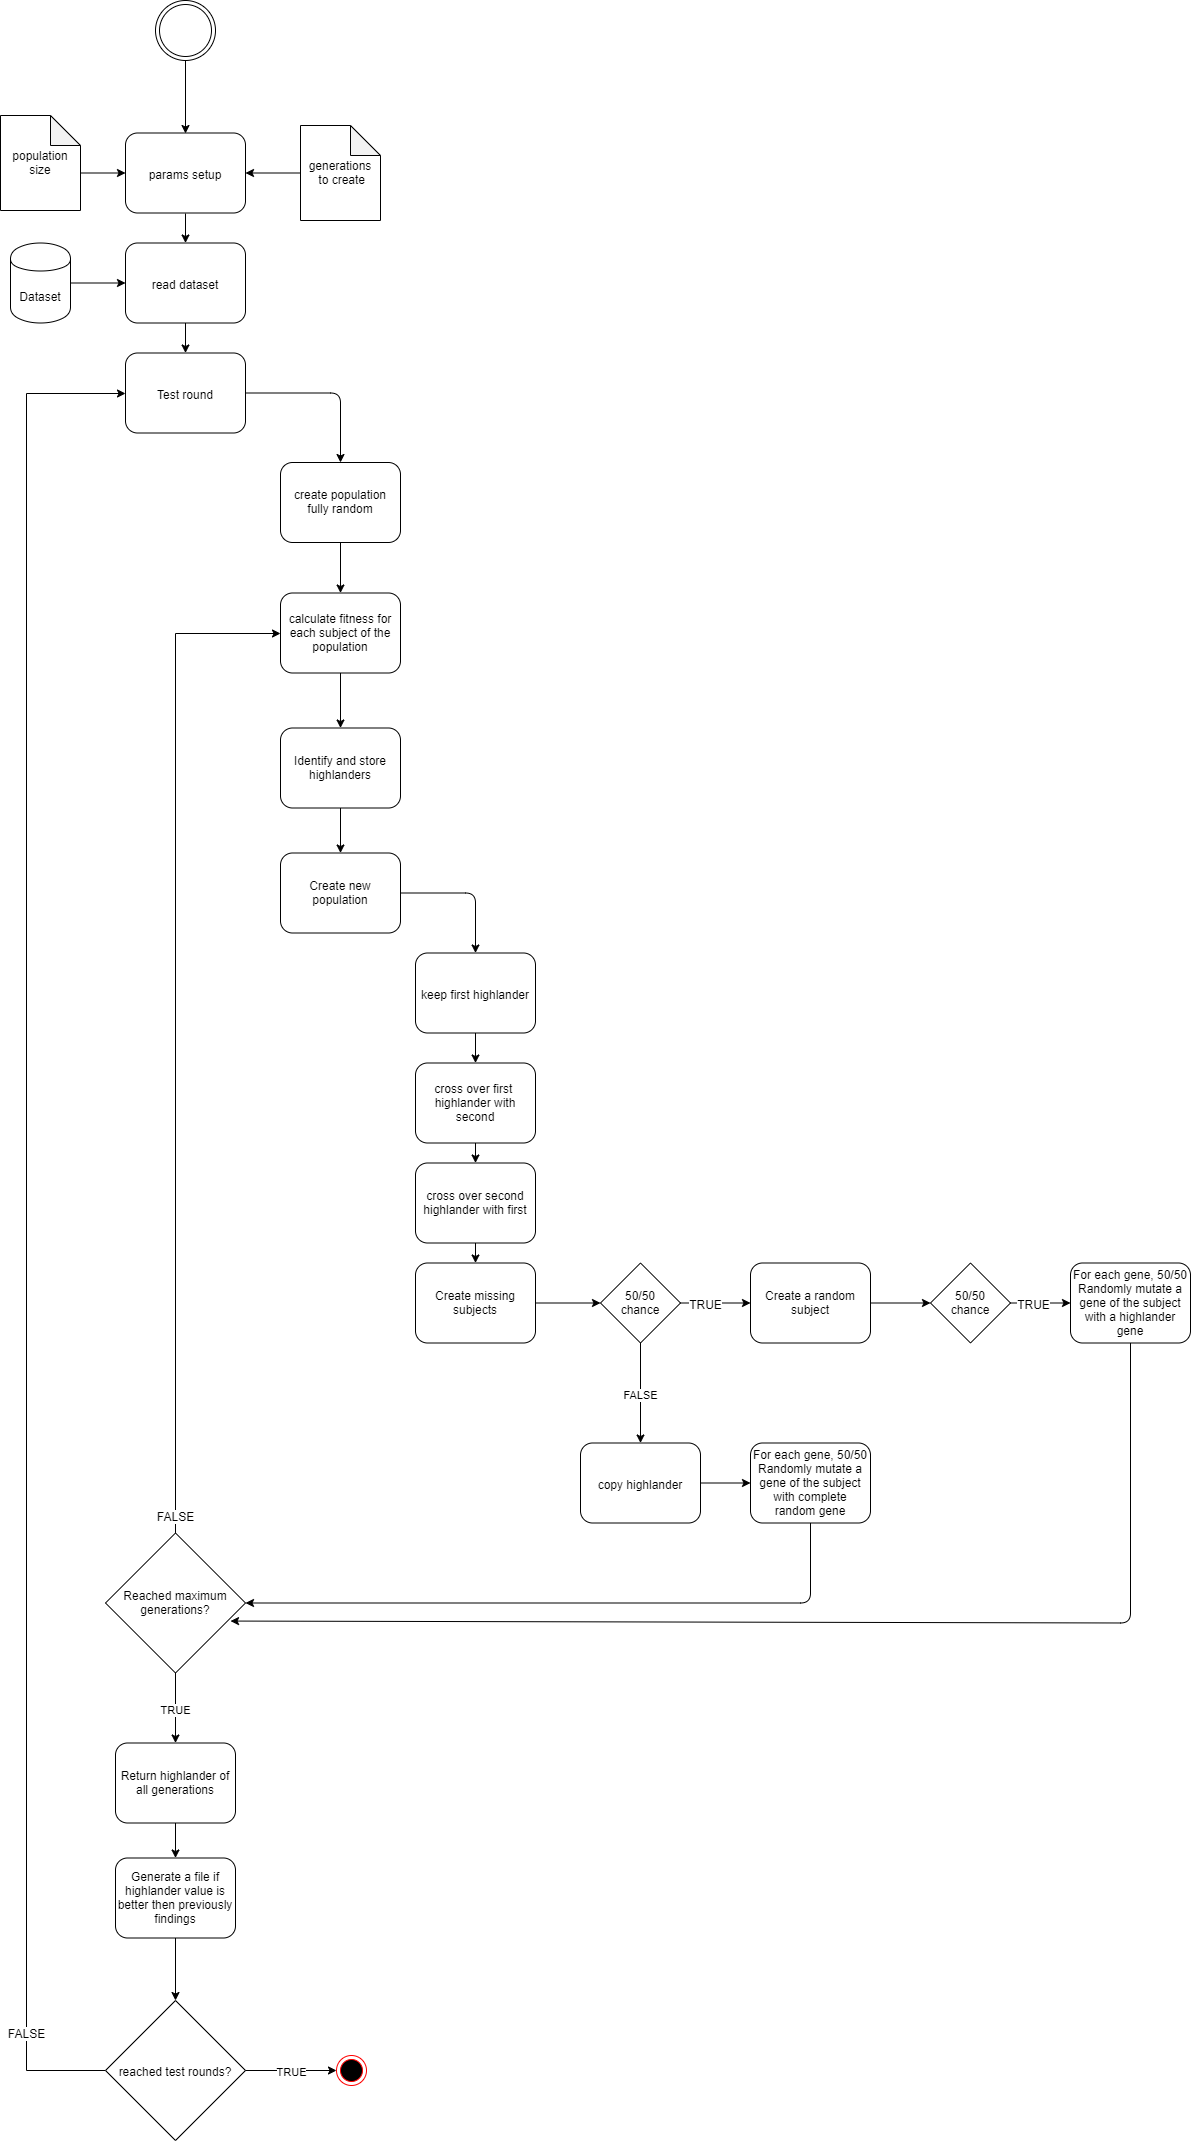

The diagram above was exported from draw.io. Its source (the exported page's mxGraphModel, read from the mxfile embedded in the PNG):
<mxGraphModel dx="686" dy="738" grid="1" gridSize="10" guides="1" tooltips="1" connect="1" arrows="1" fold="1" page="1" pageScale="1" pageWidth="850" pageHeight="1100" background="#ffffff" math="0" shadow="0">
  <root>
    <mxCell id="0" />
    <mxCell id="1" parent="0" />
    <mxCell id="2" value="params setup" style="shape=ext;rounded=1;html=1;whiteSpace=wrap;" vertex="1" parent="1">
      <mxGeometry x="209" y="192.5" width="120" height="80" as="geometry" />
    </mxCell>
    <mxCell id="3" value="read dataset" style="shape=ext;rounded=1;html=1;whiteSpace=wrap;" vertex="1" parent="1">
      <mxGeometry x="209" y="302.5" width="120" height="80" as="geometry" />
    </mxCell>
    <mxCell id="4" value="Create missing subjects" style="html=1;whiteSpace=wrap;rounded=1;" vertex="1" parent="1">
      <mxGeometry x="499" y="1322.5" width="120" height="80" as="geometry" />
    </mxCell>
    <mxCell id="5" style="edgeStyle=orthogonalEdgeStyle;rounded=0;html=1;jettySize=auto;orthogonalLoop=1;entryX=0.5;entryY=0;entryDx=0;entryDy=0;" edge="1" target="2" parent="1">
      <mxGeometry relative="1" as="geometry">
        <mxPoint x="269" y="112.5" as="sourcePoint" />
      </mxGeometry>
    </mxCell>
    <mxCell id="6" style="edgeStyle=orthogonalEdgeStyle;rounded=0;html=1;jettySize=auto;orthogonalLoop=1;exitX=0.5;exitY=1;exitDx=0;exitDy=0;" edge="1" source="2" target="3" parent="1">
      <mxGeometry relative="1" as="geometry" />
    </mxCell>
    <mxCell id="7" value="population size" style="shape=note;whiteSpace=wrap;html=1;backgroundOutline=1;darkOpacity=0.05;" vertex="1" parent="1">
      <mxGeometry x="84" y="175" width="80" height="95" as="geometry" />
    </mxCell>
    <mxCell id="8" value="" style="endArrow=classic;html=1;entryX=0;entryY=0.5;entryDx=0;entryDy=0;" edge="1" target="2" parent="1">
      <mxGeometry width="50" height="50" relative="1" as="geometry">
        <mxPoint x="164" y="232.5" as="sourcePoint" />
        <mxPoint x="194" y="302.5" as="targetPoint" />
      </mxGeometry>
    </mxCell>
    <mxCell id="9" value="generations&lt;br&gt;&amp;nbsp;to create" style="shape=note;whiteSpace=wrap;html=1;backgroundOutline=1;darkOpacity=0.05;" vertex="1" parent="1">
      <mxGeometry x="384" y="185" width="80" height="95" as="geometry" />
    </mxCell>
    <mxCell id="10" value="" style="endArrow=classic;html=1;exitX=0;exitY=0.5;exitDx=0;exitDy=0;exitPerimeter=0;entryX=1;entryY=0.5;entryDx=0;entryDy=0;" edge="1" source="9" target="2" parent="1">
      <mxGeometry width="50" height="50" relative="1" as="geometry">
        <mxPoint x="259" y="362.5" as="sourcePoint" />
        <mxPoint x="289" y="272.5" as="targetPoint" />
      </mxGeometry>
    </mxCell>
    <mxCell id="11" value="Dataset" style="shape=cylinder;whiteSpace=wrap;html=1;boundedLbl=1;backgroundOutline=1;" vertex="1" parent="1">
      <mxGeometry x="94" y="302.5" width="60" height="80" as="geometry" />
    </mxCell>
    <mxCell id="12" value="Test round" style="html=1;whiteSpace=wrap;rounded=1;" vertex="1" parent="1">
      <mxGeometry x="209" y="412.5" width="120" height="80" as="geometry" />
    </mxCell>
    <mxCell id="13" value="" style="endArrow=classic;html=1;exitX=0.5;exitY=1;exitDx=0;exitDy=0;entryX=0.5;entryY=0;entryDx=0;entryDy=0;" edge="1" source="3" target="12" parent="1">
      <mxGeometry width="50" height="50" relative="1" as="geometry">
        <mxPoint x="514" y="342.5" as="sourcePoint" />
        <mxPoint x="564" y="292.5" as="targetPoint" />
      </mxGeometry>
    </mxCell>
    <mxCell id="14" value="create population fully random" style="html=1;whiteSpace=wrap;rounded=1;" vertex="1" parent="1">
      <mxGeometry x="364" y="522" width="120" height="80" as="geometry" />
    </mxCell>
    <mxCell id="15" value="calculate fitness for each subject of the population" style="html=1;whiteSpace=wrap;rounded=1;" vertex="1" parent="1">
      <mxGeometry x="364" y="652.5" width="120" height="80" as="geometry" />
    </mxCell>
    <mxCell id="16" value="Identify and store highlanders" style="html=1;whiteSpace=wrap;rounded=1;" vertex="1" parent="1">
      <mxGeometry x="364" y="787.5" width="120" height="80" as="geometry" />
    </mxCell>
    <mxCell id="17" value="Create new population" style="html=1;whiteSpace=wrap;rounded=1;" vertex="1" parent="1">
      <mxGeometry x="364" y="912.5" width="120" height="80" as="geometry" />
    </mxCell>
    <mxCell id="18" value="keep first highlander" style="html=1;whiteSpace=wrap;rounded=1;" vertex="1" parent="1">
      <mxGeometry x="499" y="1012.5" width="120" height="80" as="geometry" />
    </mxCell>
    <mxCell id="19" value="cross over first&amp;nbsp;&lt;br&gt;highlander with second" style="html=1;whiteSpace=wrap;rounded=1;" vertex="1" parent="1">
      <mxGeometry x="499" y="1122.5" width="120" height="80" as="geometry" />
    </mxCell>
    <mxCell id="20" value="cross over second&lt;br&gt;highlander with first" style="html=1;whiteSpace=wrap;rounded=1;" vertex="1" parent="1">
      <mxGeometry x="499" y="1222.5" width="120" height="80" as="geometry" />
    </mxCell>
    <mxCell id="21" value="50/50&lt;br&gt;chance" style="rhombus;whiteSpace=wrap;html=1;" vertex="1" parent="1">
      <mxGeometry x="684" y="1322.5" width="80" height="80" as="geometry" />
    </mxCell>
    <mxCell id="22" value="Create a random subject" style="html=1;whiteSpace=wrap;rounded=1;" vertex="1" parent="1">
      <mxGeometry x="834" y="1322.5" width="120" height="80" as="geometry" />
    </mxCell>
    <mxCell id="23" value="" style="endArrow=classic;html=1;exitX=1;exitY=0.5;exitDx=0;exitDy=0;entryX=0;entryY=0.5;entryDx=0;entryDy=0;" edge="1" source="21" target="22" parent="1">
      <mxGeometry width="50" height="50" relative="1" as="geometry">
        <mxPoint x="714" y="1507.5" as="sourcePoint" />
        <mxPoint x="764" y="1457.5" as="targetPoint" />
      </mxGeometry>
    </mxCell>
    <mxCell id="24" value="TRUE" style="text;html=1;resizable=0;points=[];align=center;verticalAlign=middle;labelBackgroundColor=#ffffff;" vertex="1" connectable="0" parent="23">
      <mxGeometry x="-0.5286" y="-2" relative="1" as="geometry">
        <mxPoint x="8.5" y="-2" as="offset" />
      </mxGeometry>
    </mxCell>
    <mxCell id="25" value="copy highlander" style="html=1;whiteSpace=wrap;rounded=1;" vertex="1" parent="1">
      <mxGeometry x="664" y="1502.5" width="120" height="80" as="geometry" />
    </mxCell>
    <mxCell id="26" value="FALSE" style="endArrow=classic;html=1;exitX=0.5;exitY=1;exitDx=0;exitDy=0;entryX=0.5;entryY=0;entryDx=0;entryDy=0;" edge="1" source="21" target="25" parent="1">
      <mxGeometry width="50" height="50" relative="1" as="geometry">
        <mxPoint x="724" y="1457.5" as="sourcePoint" />
        <mxPoint x="614" y="1482.5" as="targetPoint" />
        <Array as="points" />
      </mxGeometry>
    </mxCell>
    <mxCell id="27" value="50/50&lt;br&gt;chance" style="rhombus;whiteSpace=wrap;html=1;" vertex="1" parent="1">
      <mxGeometry x="1014" y="1322.5" width="80" height="80" as="geometry" />
    </mxCell>
    <mxCell id="28" value="" style="endArrow=classic;html=1;exitX=1;exitY=0.5;exitDx=0;exitDy=0;entryX=0;entryY=0.5;entryDx=0;entryDy=0;" edge="1" source="27" target="31" parent="1">
      <mxGeometry width="50" height="50" relative="1" as="geometry">
        <mxPoint x="1004" y="1477.5" as="sourcePoint" />
        <mxPoint x="1154" y="1362.5" as="targetPoint" />
      </mxGeometry>
    </mxCell>
    <mxCell id="29" value="TRUE" style="text;html=1;resizable=0;points=[];align=center;verticalAlign=middle;labelBackgroundColor=#ffffff;" vertex="1" connectable="0" parent="28">
      <mxGeometry x="-0.5286" y="-2" relative="1" as="geometry">
        <mxPoint x="8.5" y="-2" as="offset" />
      </mxGeometry>
    </mxCell>
    <mxCell id="30" value="" style="endArrow=classic;html=1;exitX=1;exitY=0.5;exitDx=0;exitDy=0;entryX=0;entryY=0.5;entryDx=0;entryDy=0;" edge="1" source="22" target="27" parent="1">
      <mxGeometry width="50" height="50" relative="1" as="geometry">
        <mxPoint x="954" y="1387.5" as="sourcePoint" />
        <mxPoint x="1004" y="1337.5" as="targetPoint" />
      </mxGeometry>
    </mxCell>
    <mxCell id="31" value="For each gene, 50/50 Randomly mutate a gene of the subject with a highlander gene" style="html=1;whiteSpace=wrap;rounded=1;" vertex="1" parent="1">
      <mxGeometry x="1154" y="1322.5" width="120" height="80" as="geometry" />
    </mxCell>
    <mxCell id="32" value="For each gene, 50/50 Randomly mutate a gene of the subject with complete random gene" style="html=1;whiteSpace=wrap;rounded=1;" vertex="1" parent="1">
      <mxGeometry x="834" y="1502.5" width="120" height="80" as="geometry" />
    </mxCell>
    <mxCell id="33" value="" style="endArrow=classic;html=1;exitX=1;exitY=0.5;exitDx=0;exitDy=0;entryX=0.5;entryY=0;entryDx=0;entryDy=0;" edge="1" source="12" target="14" parent="1">
      <mxGeometry width="50" height="50" relative="1" as="geometry">
        <mxPoint x="358.5" y="812.5" as="sourcePoint" />
        <mxPoint x="408.5" y="762.5" as="targetPoint" />
        <Array as="points">
          <mxPoint x="424" y="452.5" />
        </Array>
      </mxGeometry>
    </mxCell>
    <mxCell id="34" value="" style="endArrow=classic;html=1;exitX=0.5;exitY=1;exitDx=0;exitDy=0;entryX=0.5;entryY=0;entryDx=0;entryDy=0;" edge="1" source="14" target="15" parent="1">
      <mxGeometry width="50" height="50" relative="1" as="geometry">
        <mxPoint x="518.5" y="942.5" as="sourcePoint" />
        <mxPoint x="568.5" y="892.5" as="targetPoint" />
      </mxGeometry>
    </mxCell>
    <mxCell id="35" value="" style="endArrow=classic;html=1;exitX=0.5;exitY=1;exitDx=0;exitDy=0;entryX=0.5;entryY=0;entryDx=0;entryDy=0;" edge="1" source="15" target="16" parent="1">
      <mxGeometry width="50" height="50" relative="1" as="geometry">
        <mxPoint x="748.5" y="952.5" as="sourcePoint" />
        <mxPoint x="798.5" y="902.5" as="targetPoint" />
      </mxGeometry>
    </mxCell>
    <mxCell id="36" value="" style="endArrow=classic;html=1;exitX=0.5;exitY=1;exitDx=0;exitDy=0;" edge="1" source="16" target="17" parent="1">
      <mxGeometry width="50" height="50" relative="1" as="geometry">
        <mxPoint x="858.5" y="942.5" as="sourcePoint" />
        <mxPoint x="908.5" y="892.5" as="targetPoint" />
        <Array as="points" />
      </mxGeometry>
    </mxCell>
    <mxCell id="37" value="" style="endArrow=classic;html=1;exitX=1;exitY=0.5;exitDx=0;exitDy=0;entryX=0.5;entryY=0;entryDx=0;entryDy=0;" edge="1" source="17" target="18" parent="1">
      <mxGeometry width="50" height="50" relative="1" as="geometry">
        <mxPoint x="599" y="1022.5" as="sourcePoint" />
        <mxPoint x="649" y="972.5" as="targetPoint" />
        <Array as="points">
          <mxPoint x="559" y="952.5" />
        </Array>
      </mxGeometry>
    </mxCell>
    <mxCell id="38" value="" style="endArrow=classic;html=1;exitX=0.5;exitY=1;exitDx=0;exitDy=0;" edge="1" source="18" target="19" parent="1">
      <mxGeometry width="50" height="50" relative="1" as="geometry">
        <mxPoint x="759" y="1052.5" as="sourcePoint" />
        <mxPoint x="809" y="1002.5" as="targetPoint" />
      </mxGeometry>
    </mxCell>
    <mxCell id="39" value="" style="endArrow=classic;html=1;exitX=0.5;exitY=1;exitDx=0;exitDy=0;entryX=0.5;entryY=0;entryDx=0;entryDy=0;" edge="1" source="19" target="20" parent="1">
      <mxGeometry width="50" height="50" relative="1" as="geometry">
        <mxPoint x="989" y="1102.5" as="sourcePoint" />
        <mxPoint x="1039" y="1052.5" as="targetPoint" />
      </mxGeometry>
    </mxCell>
    <mxCell id="40" value="" style="endArrow=classic;html=1;exitX=0.5;exitY=1;exitDx=0;exitDy=0;" edge="1" source="20" target="4" parent="1">
      <mxGeometry width="50" height="50" relative="1" as="geometry">
        <mxPoint x="1119" y="1072.5" as="sourcePoint" />
        <mxPoint x="1169" y="1022.5" as="targetPoint" />
      </mxGeometry>
    </mxCell>
    <mxCell id="41" value="" style="endArrow=classic;html=1;exitX=1;exitY=0.5;exitDx=0;exitDy=0;entryX=0;entryY=0.5;entryDx=0;entryDy=0;" edge="1" source="4" target="21" parent="1">
      <mxGeometry width="50" height="50" relative="1" as="geometry">
        <mxPoint x="1399" y="912.5" as="sourcePoint" />
        <mxPoint x="1449" y="862.5" as="targetPoint" />
      </mxGeometry>
    </mxCell>
    <mxCell id="42" value="" style="endArrow=classic;html=1;exitX=1;exitY=0.5;exitDx=0;exitDy=0;entryX=0;entryY=0.5;entryDx=0;entryDy=0;" edge="1" source="25" target="32" parent="1">
      <mxGeometry width="50" height="50" relative="1" as="geometry">
        <mxPoint x="834" y="1732.5" as="sourcePoint" />
        <mxPoint x="884" y="1682.5" as="targetPoint" />
      </mxGeometry>
    </mxCell>
    <mxCell id="43" style="edgeStyle=orthogonalEdgeStyle;rounded=0;orthogonalLoop=1;jettySize=auto;html=1;entryX=0;entryY=0.5;entryDx=0;entryDy=0;exitX=0.5;exitY=0;exitDx=0;exitDy=0;" edge="1" source="45" target="15" parent="1">
      <mxGeometry relative="1" as="geometry" />
    </mxCell>
    <mxCell id="44" value="FALSE" style="text;html=1;align=center;verticalAlign=middle;resizable=0;points=[];labelBackgroundColor=#ffffff;" vertex="1" connectable="0" parent="43">
      <mxGeometry x="-0.9622" y="1" relative="1" as="geometry">
        <mxPoint as="offset" />
      </mxGeometry>
    </mxCell>
    <mxCell id="45" value="Reached maximum generations?" style="rhombus;whiteSpace=wrap;html=1;" vertex="1" parent="1">
      <mxGeometry x="189" y="1592.5" width="140" height="140" as="geometry" />
    </mxCell>
    <mxCell id="46" value="" style="endArrow=classic;html=1;exitX=0.5;exitY=1;exitDx=0;exitDy=0;entryX=1;entryY=0.5;entryDx=0;entryDy=0;" edge="1" source="32" target="45" parent="1">
      <mxGeometry width="50" height="50" relative="1" as="geometry">
        <mxPoint x="1044" y="1602.5" as="sourcePoint" />
        <mxPoint x="1214" y="1642.5" as="targetPoint" />
        <Array as="points">
          <mxPoint x="894" y="1662.5" />
        </Array>
      </mxGeometry>
    </mxCell>
    <mxCell id="47" value="" style="endArrow=classic;html=1;exitX=0.5;exitY=1;exitDx=0;exitDy=0;entryX=0.893;entryY=0.629;entryDx=0;entryDy=0;entryPerimeter=0;" edge="1" source="31" target="45" parent="1">
      <mxGeometry width="50" height="50" relative="1" as="geometry">
        <mxPoint x="1214" y="1457.5" as="sourcePoint" />
        <mxPoint x="1224" y="1652.5" as="targetPoint" />
        <Array as="points">
          <mxPoint x="1214" y="1542.5" />
          <mxPoint x="1214" y="1622.5" />
          <mxPoint x="1214" y="1682.5" />
        </Array>
      </mxGeometry>
    </mxCell>
    <mxCell id="48" value="Return highlander of all generations" style="html=1;whiteSpace=wrap;rounded=1;" vertex="1" parent="1">
      <mxGeometry x="199" y="1802.5" width="120" height="80" as="geometry" />
    </mxCell>
    <mxCell id="49" value="TRUE" style="endArrow=classic;html=1;exitX=0.5;exitY=1;exitDx=0;exitDy=0;entryX=0.5;entryY=0;entryDx=0;entryDy=0;" edge="1" source="45" target="48" parent="1">
      <mxGeometry width="50" height="50" relative="1" as="geometry">
        <mxPoint x="864" y="1737.5" as="sourcePoint" />
        <mxPoint x="914" y="1687.5" as="targetPoint" />
      </mxGeometry>
    </mxCell>
    <mxCell id="50" value="" style="endArrow=classic;html=1;exitX=1;exitY=0.5;exitDx=0;exitDy=0;entryX=0;entryY=0.5;entryDx=0;entryDy=0;" edge="1" source="11" target="3" parent="1">
      <mxGeometry width="50" height="50" relative="1" as="geometry">
        <mxPoint x="174" y="502.5" as="sourcePoint" />
        <mxPoint x="224" y="452.5" as="targetPoint" />
      </mxGeometry>
    </mxCell>
    <mxCell id="51" value="Generate a file if highlander value is better then previously findings" style="html=1;whiteSpace=wrap;rounded=1;" vertex="1" parent="1">
      <mxGeometry x="199" y="1917.5" width="120" height="80" as="geometry" />
    </mxCell>
    <mxCell id="52" value="" style="endArrow=classic;html=1;exitX=0.5;exitY=1;exitDx=0;exitDy=0;entryX=0.5;entryY=0;entryDx=0;entryDy=0;" edge="1" source="48" target="51" parent="1">
      <mxGeometry width="50" height="50" relative="1" as="geometry">
        <mxPoint x="194" y="2142.5" as="sourcePoint" />
        <mxPoint x="269" y="1912.5" as="targetPoint" />
      </mxGeometry>
    </mxCell>
    <mxCell id="53" style="edgeStyle=orthogonalEdgeStyle;rounded=0;orthogonalLoop=1;jettySize=auto;html=1;entryX=0;entryY=0.5;entryDx=0;entryDy=0;exitX=0;exitY=0.5;exitDx=0;exitDy=0;" edge="1" source="55" target="12" parent="1">
      <mxGeometry relative="1" as="geometry">
        <Array as="points">
          <mxPoint x="110" y="2130" />
          <mxPoint x="110" y="453" />
        </Array>
      </mxGeometry>
    </mxCell>
    <mxCell id="54" value="FALSE" style="text;html=1;align=center;verticalAlign=middle;resizable=0;points=[];labelBackgroundColor=#ffffff;" vertex="1" connectable="0" parent="53">
      <mxGeometry x="-0.9148" y="-39" relative="1" as="geometry">
        <mxPoint x="-40" y="-39" as="offset" />
      </mxGeometry>
    </mxCell>
    <mxCell id="55" value="reached test rounds?" style="rhombus;whiteSpace=wrap;html=1;" vertex="1" parent="1">
      <mxGeometry x="189" y="2060" width="140" height="140" as="geometry" />
    </mxCell>
    <mxCell id="56" value="" style="ellipse;html=1;shape=endState;fillColor=#000000;strokeColor=#ff0000;" vertex="1" parent="1">
      <mxGeometry x="420" y="2115" width="30" height="30" as="geometry" />
    </mxCell>
    <mxCell id="57" value="TRUE" style="endArrow=classic;html=1;exitX=1;exitY=0.5;exitDx=0;exitDy=0;entryX=0;entryY=0.5;entryDx=0;entryDy=0;" edge="1" source="55" target="56" parent="1">
      <mxGeometry width="50" height="50" relative="1" as="geometry">
        <mxPoint x="354" y="2212.5" as="sourcePoint" />
        <mxPoint x="404" y="2162.5" as="targetPoint" />
      </mxGeometry>
    </mxCell>
    <mxCell id="58" value="" style="endArrow=classic;html=1;exitX=0.5;exitY=1;exitDx=0;exitDy=0;entryX=0.5;entryY=0;entryDx=0;entryDy=0;" edge="1" source="51" target="55" parent="1">
      <mxGeometry width="50" height="50" relative="1" as="geometry">
        <mxPoint x="384" y="2052.5" as="sourcePoint" />
        <mxPoint x="434" y="2002.5" as="targetPoint" />
      </mxGeometry>
    </mxCell>
    <mxCell id="59" value="" style="ellipse;shape=doubleEllipse;html=1;dashed=0;whitespace=wrap;aspect=fixed;" vertex="1" parent="1">
      <mxGeometry x="239" y="60" width="60" height="60" as="geometry" />
    </mxCell>
  </root>
</mxGraphModel>